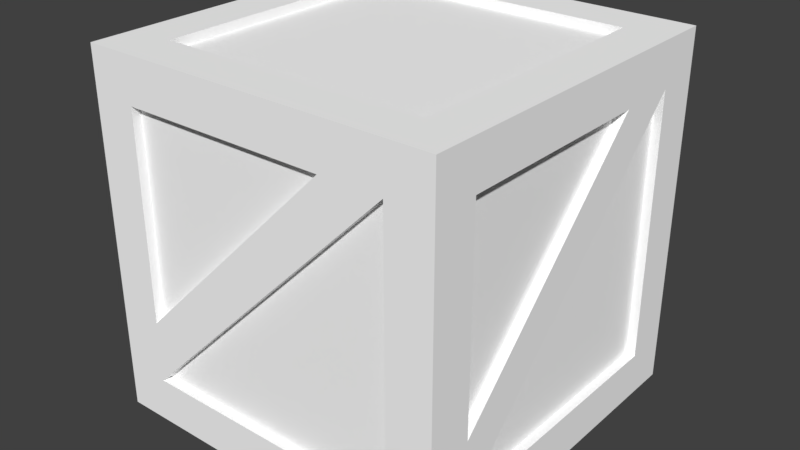 # Source: crate.blend  (saved by Blender 2.79.0; exported with 4.5.12 LTS)
import bpy
from mathutils import Matrix  # noqa: F401  (used for matrix-valued properties, if any)

bpy.ops.wm.read_factory_settings(use_empty=True)
scene = bpy.context.scene
scene.name = 'Scene'

# ---- collections
col_collection_1 = bpy.data.collections.new('Collection 1'); scene.collection.children.link(col_collection_1)

# ---- materials (node trees are filled in below, after node groups)
mat_wood = bpy.data.materials.new('Wood')
mat_wood.alpha_threshold = 0.0
mat_wood.use_transparent_shadow = False
mat_wood.preview_render_type = 'CUBE'
mat_wood.diffuse_color = (1.0, 1.0, 1.0, 1.0)
mat_wood.roughness = 0.5
mat_wood.specular_intensity = 0.0

# ---- material node trees

# ---- world
world_world = bpy.data.worlds.new('World'); scene.world = world_world
world_world.color = (0.05088, 0.05088, 0.05088)
world_world.use_sun_shadow = False
world_world.sun_shadow_jitter_overblur = 0.0
world_world.cycles.sampling_method = 'MANUAL'

# ---- meshes
me_crate = bpy.data.meshes.new('Crate')
me_crate.from_pydata([(-1.0, -1.0, -1.0), (-1.0, -1.0, 1.0), (-1.0, 1.0, -1.0), (-1.0, 1.0, 1.0), (1.0, -1.0, -1.0), (1.0, -1.0, 1.0), (1.0, 1.0, -1.0), (1.0, 1.0, 1.0), (-1.0, -1.0, -0.75), (-1.0, 1.0, -0.75), (1.0, 1.0, -0.75), (1.0, -1.0, -0.75), (-1.0, -1.0, 0.75), (-1.0, 1.0, 0.75), (1.0, 1.0, 0.75), (1.0, -1.0, 0.75), (-0.75, 1.0, -1.0), (-0.75, 1.0, 1.0), (-0.75, -1.0, -1.0), (-0.75, -1.0, 1.0), (-0.75, -1.0, -0.75), (-0.75, 1.0, -0.75), (-0.75, -1.0, 0.75), (-0.75, 1.0, 0.75), (0.75, 1.0, 1.0), (0.75, -1.0, -1.0), (0.75, 1.0, -0.75), (0.75, 1.0, 0.75), (0.75, 1.0, -1.0), (0.75, -1.0, 1.0), (0.75, -1.0, -0.75), (0.75, -1.0, 0.75), (-1.0, 0.75, -1.0), (-1.0, 0.75, 1.0), (1.0, 0.75, -1.0), (1.0, 0.75, 1.0), (1.0, 0.75, -0.75), (-1.0, 0.75, -0.75), (1.0, 0.75, 0.75), (-1.0, 0.75, 0.75), (-0.75, 0.75, 1.0), (-0.75, 0.75, -1.0), (0.75, 0.75, 1.0), (0.75, 0.75, -1.0), (-1.0, -0.75, -1.0), (1.0, -0.75, 1.0), (1.0, -0.75, -0.75), (1.0, -0.75, 0.75), (-0.75, -0.75, 1.0), (-0.75, -0.75, -1.0), (0.75, -0.75, 1.0), (0.75, -0.75, -1.0), (-1.0, -0.75, 1.0), (1.0, -0.75, -1.0), (-1.0, -0.75, -0.75), (-1.0, -0.75, 0.75), (-0.75, -1.0, -0.4044), (0.4063, -1.0, 0.75), (1.0, 0.4063, 0.75), (1.0, -0.75, -0.4118), (-0.75, 1.0, 0.4118), (0.4063, 1.0, -0.75), (-1.0, -0.75, 0.4118), (-1.0, 0.4063, -0.75), (0.75, -0.95, -0.75), (0.75, -0.95, 0.75), (-0.75, -0.95, -0.75), (-0.75, 0.95, -0.75), (-0.75, 0.95, 0.4118), (0.4063, 0.95, -0.75), (-0.95, -0.75, -0.75), (-0.95, -0.75, 0.4118), (-0.95, 0.4063, -0.75), (-0.75, 0.75, -0.95), (0.75, 0.75, -0.95), (0.75, -0.75, -0.95), (-0.75, -0.75, -0.95), (0.75, 0.75, 0.95), (-0.75, 0.75, 0.95), (-0.75, -0.75, 0.95), (0.75, -0.75, 0.95), (0.95, 0.75, -0.75), (0.95, 0.75, 0.75), (0.95, -0.75, -0.75), (-0.75, -0.95, -0.4044), (0.4063, -0.95, 0.75), (-0.75, -0.95, 0.75), (0.95, -0.75, -0.4118), (0.95, 0.4063, 0.75), (0.95, -0.75, 0.75), (0.75, 0.95, -0.75), (-0.75, 0.95, 0.75), (0.75, 0.95, 0.75), (-0.95, 0.75, -0.75), (-0.95, -0.75, 0.75), (-0.95, 0.75, 0.75)], [], [(20, 56, 22, 12, 8), (46, 59, 47, 15, 11), (26, 27, 14, 10), (37, 39, 13, 9), (9, 13, 23, 60, 21), (33, 3, 13, 39, 55, 12, 1, 52), (45, 5, 15, 47, 58, 38, 14, 7, 35), (7, 24, 17, 3, 33, 40, 42, 35), (46, 11, 4, 53, 34, 6, 10, 36), (11, 15, 31, 30), (51, 53, 4, 25, 18, 0, 44, 49), (10, 14, 38, 36), (26, 10, 6, 28, 16, 2, 9, 21, 61), (24, 7, 14, 27, 23, 13, 3, 17), (20, 8, 0, 18, 25, 4, 11, 30), (8, 12, 55, 62, 54), (35, 42, 50, 45), (32, 41, 49, 44), (40, 33, 52, 48), (43, 34, 53, 51), (20, 31, 57, 56), (46, 38, 58, 59), (61, 60, 23, 26), (63, 62, 55, 37), (64, 65, 66), (31, 65, 64, 30), (20, 66, 65, 31), (30, 64, 66, 20), (67, 68, 69), (60, 68, 67, 21), (61, 69, 68, 60), (21, 67, 69, 61), (70, 71, 72), (62, 71, 70, 54), (63, 72, 71, 62), (54, 70, 72, 63), (73, 74, 75, 76), (43, 74, 73, 41), (51, 75, 74, 43), (49, 76, 75, 51), (41, 73, 76, 49), (77, 78, 79, 80), (40, 78, 77, 42), (48, 79, 78, 40), (50, 80, 79, 48), (42, 77, 80, 50), (81, 82, 83), (38, 82, 81, 36), (46, 83, 82, 38), (36, 81, 83, 46), (84, 85, 86), (57, 85, 84, 56), (22, 86, 85, 57), (56, 84, 86, 22), (87, 88, 89), (58, 88, 87, 59), (47, 89, 88, 58), (59, 87, 89, 47), (90, 91, 92), (23, 91, 90, 26), (27, 92, 91, 23), (26, 90, 92, 27), (93, 94, 95), (55, 94, 93, 37), (39, 95, 94, 55), (37, 93, 95, 39), (19, 1, 12, 22, 57, 31, 15, 5, 29), (37, 9, 2, 32, 44, 0, 8, 54, 63), (48, 52, 1, 19, 29, 5, 45, 50), (16, 28, 6, 34, 43, 41, 32, 2)])
_uv = me_crate.uv_layers.new(name='UVMap')
_uv.uv.foreach_set('vector', [0.4688, 0.4688, 0.4688, 0.4256, 0.4688, 0.2813, 0.5, 0.2813, 0.5, 0.4688, 0.2188, 0.5312, 0.1765, 0.5312, 0.03133, 0.5312, 0.03133, 0.5, 0.2188, 0.5, 0.2813, 0.7812, 0.2813, 0.9687, 0.25, 0.9687, 0.25, 0.7812, 0.5312, 0.7187, 0.7187, 0.7187, 0.7187, 0.75, 0.5312, 0.75, 0.5, 0.7812, 0.5, 0.9687, 0.4688, 0.9687, 0.4688, 0.9264, 0.4688, 0.7812, 0.75, 0.7187, 0.75, 0.75, 0.7187, 0.75, 0.7187, 0.7187, 0.7187, 0.5312, 0.7187, 0.5, 0.75, 0.5, 0.75, 0.5312, 8.661e-05, 0.5312, 8.661e-05, 0.5, 0.03133, 0.5, 0.03133, 0.5312, 0.03133, 0.6758, 0.03133, 0.7187, 0.03133, 0.75, 8.672e-05, 0.75, 8.672e-05, 0.7187, 0.25, 8.667e-05, 0.2813, 8.672e-05, 0.4688, 8.669e-05, 0.5, 8.658e-05, 0.5, 0.03133, 0.4688, 0.03133, 0.2813, 0.03133, 0.25, 0.03133, 0.2188, 0.5312, 0.2188, 0.5, 0.25, 0.5, 0.25, 0.5312, 0.25, 0.7187, 0.25, 0.75, 0.2188, 0.75, 0.2188, 0.7187, 0.25, 0.4688, 0.25, 0.2813, 0.2813, 0.2813, 0.2813, 0.4688, 0.2813, 0.5312, 0.25, 0.5312, 0.25, 0.5, 0.2813, 0.5, 0.4688, 0.5, 0.5, 0.5, 0.5, 0.5312, 0.4688, 0.5312, 0.2188, 0.75, 0.03133, 0.75, 0.03133, 0.7187, 0.2188, 0.7187, 0.2813, 0.7812, 0.25, 0.7812, 0.25, 0.75, 0.2813, 0.75, 0.4688, 0.75, 0.5, 0.75, 0.5, 0.7812, 0.4688, 0.7812, 0.3242, 0.7812, 0.2813, 0.9999, 0.25, 0.9999, 0.25, 0.9687, 0.2813, 0.9687, 0.4688, 0.9687, 0.5, 0.9687, 0.5, 0.9999, 0.4688, 0.9999, 0.4688, 0.4688, 0.5, 0.4688, 0.5, 0.5, 0.4688, 0.5, 0.2813, 0.5, 0.25, 0.5, 0.25, 0.4688, 0.2813, 0.4688, 0.5312, 0.5, 0.7187, 0.5, 0.7187, 0.5312, 0.6764, 0.5312, 0.5312, 0.5312, 0.25, 0.03133, 0.2813, 0.03133, 0.2813, 0.2188, 0.25, 0.2188, 0.5, 0.7187, 0.4688, 0.7187, 0.4688, 0.5312, 0.5, 0.5312, 0.4688, 0.03133, 0.5, 0.03133, 0.5, 0.2188, 0.4688, 0.2188, 0.2813, 0.7187, 0.25, 0.7187, 0.25, 0.5312, 0.2813, 0.5312, 0.4688, 0.4688, 0.2813, 0.2813, 0.3242, 0.2813, 0.4688, 0.4256, 0.2188, 0.5312, 0.03133, 0.7187, 0.03133, 0.6758, 0.1765, 0.5312, 0.3242, 0.7812, 0.4688, 0.9264, 0.4688, 0.9687, 0.2813, 0.7812, 0.5312, 0.6758, 0.6764, 0.5312, 0.7187, 0.5312, 0.5312, 0.7187, 0.2813, 0.4688, 0.2813, 0.2813, 0.4688, 0.4688, 0.2813, 0.2813, 0.2813, 0.2813, 0.2813, 0.4688, 0.2813, 0.4688, 0.4688, 0.4688, 0.4688, 0.4688, 0.2813, 0.2813, 0.2813, 0.2813, 0.2813, 0.4688, 0.2813, 0.4688, 0.4688, 0.4688, 0.4688, 0.4688, 0.4688, 0.7812, 0.4688, 0.9264, 0.3242, 0.7812, 0.4688, 0.9264, 0.4688, 0.9264, 0.4688, 0.7812, 0.4688, 0.7812, 0.3242, 0.7812, 0.3242, 0.7812, 0.4688, 0.9264, 0.4688, 0.9264, 0.4688, 0.7812, 0.4688, 0.7812, 0.3242, 0.7812, 0.3242, 0.7812, 0.5312, 0.5312, 0.6764, 0.5312, 0.5312, 0.6758, 0.6764, 0.5312, 0.6764, 0.5312, 0.5312, 0.5312, 0.5312, 0.5312, 0.5312, 0.6758, 0.5312, 0.6758, 0.6764, 0.5312, 0.6764, 0.5312, 0.5312, 0.5312, 0.5312, 0.5312, 0.5312, 0.6758, 0.5312, 0.6758, 0.4688, 0.7187, 0.2813, 0.7187, 0.2813, 0.5312, 0.4688, 0.5312, 0.2813, 0.7187, 0.2813, 0.7187, 0.4688, 0.7187, 0.4688, 0.7187, 0.2813, 0.5312, 0.2813, 0.5312, 0.2813, 0.7187, 0.2813, 0.7187, 0.4688, 0.5312, 0.4688, 0.5312, 0.2813, 0.5312, 0.2813, 0.5312, 0.4688, 0.7187, 0.4688, 0.7187, 0.4688, 0.5312, 0.4688, 0.5312, 0.2813, 0.03133, 0.4688, 0.03133, 0.4688, 0.2188, 0.2813, 0.2188, 0.4688, 0.03133, 0.4688, 0.03133, 0.2813, 0.03133, 0.2813, 0.03133, 0.4688, 0.2188, 0.4688, 0.2188, 0.4688, 0.03133, 0.4688, 0.03133, 0.2813, 0.2188, 0.2813, 0.2188, 0.4688, 0.2188, 0.4688, 0.2188, 0.2813, 0.03133, 0.2813, 0.03133, 0.2813, 0.2188, 0.2813, 0.2188, 0.2188, 0.7187, 0.03133, 0.7187, 0.2188, 0.5312, 0.03133, 0.7187, 0.03133, 0.7187, 0.2188, 0.7187, 0.2188, 0.7187, 0.2188, 0.5312, 0.2188, 0.5312, 0.03133, 0.7187, 0.03133, 0.7187, 0.2188, 0.7187, 0.2188, 0.7187, 0.2188, 0.5312, 0.2188, 0.5312, 0.4688, 0.4256, 0.3242, 0.2813, 0.4688, 0.2813, 0.3242, 0.2813, 0.3242, 0.2813, 0.4688, 0.4256, 0.4688, 0.4256, 0.4688, 0.2813, 0.4688, 0.2813, 0.3242, 0.2813, 0.3242, 0.2813, 0.4688, 0.4256, 0.4688, 0.4256, 0.4688, 0.2813, 0.4688, 0.2813, 0.1765, 0.5312, 0.03133, 0.6758, 0.03133, 0.5312, 0.03133, 0.6758, 0.03133, 0.6758, 0.1765, 0.5312, 0.1765, 0.5312, 0.03133, 0.5312, 0.03133, 0.5312, 0.03133, 0.6758, 0.03133, 0.6758, 0.1765, 0.5312, 0.1765, 0.5312, 0.03133, 0.5312, 0.03133, 0.5312, 0.2813, 0.7812, 0.4688, 0.9687, 0.2813, 0.9687, 0.4688, 0.9687, 0.4688, 0.9687, 0.2813, 0.7812, 0.2813, 0.7812, 0.2813, 0.9687, 0.2813, 0.9687, 0.4688, 0.9687, 0.4688, 0.9687, 0.2813, 0.7812, 0.2813, 0.7812, 0.2813, 0.9687, 0.2813, 0.9687, 0.5312, 0.7187, 0.7187, 0.5312, 0.7187, 0.7187, 0.7187, 0.5312, 0.7187, 0.5312, 0.5312, 0.7187, 0.5312, 0.7187, 0.7187, 0.7187, 0.7187, 0.7187, 0.7187, 0.5312, 0.7187, 0.5312, 0.5312, 0.7187, 0.5312, 0.7187, 0.7187, 0.7187, 0.7187, 0.7187, 0.4688, 0.25, 0.5, 0.25, 0.5, 0.2813, 0.4688, 0.2813, 0.3242, 0.2813, 0.2813, 0.2813, 0.25, 0.2813, 0.25, 0.25, 0.2813, 0.25, 0.5312, 0.7187, 0.5312, 0.75, 0.5, 0.75, 0.5, 0.7187, 0.5, 0.5312, 0.5, 0.5, 0.5312, 0.5, 0.5312, 0.5312, 0.5312, 0.6758, 0.4688, 0.2188, 0.5, 0.2188, 0.5, 0.25, 0.4688, 0.25, 0.2813, 0.25, 0.25, 0.25, 0.25, 0.2188, 0.2813, 0.2188, 0.4688, 0.75, 0.2813, 0.75, 0.25, 0.75, 0.25, 0.7187, 0.2813, 0.7187, 0.4688, 0.7187, 0.5, 0.7187, 0.5, 0.75])
me_crate.materials.append(mat_wood)
me_crate.use_remesh_preserve_volume = False
me_crate.use_remesh_preserve_attributes = False
me_crate.use_mirror_vertex_groups = False
me_crate.update()

# ---- objects
ob_crate = bpy.data.objects.new('Crate', me_crate)

# ---- transforms, parenting, visibility, modifiers, constraints
ob_crate.location = (0.0, 0.0, 0.0)
ob_crate.lineart.crease_threshold = 0.0
_m = ob_crate.modifiers.new('EdgeSplit', 'EDGE_SPLIT')
_m.split_angle = 0.7854
_m.use_edge_sharp = False

# ---- collection membership
col_collection_1.objects.link(ob_crate)

# ---- scene / render settings (as saved in the file)
scene.frame_start = 1; scene.frame_end = 250; scene.frame_set(1)
scene.render.engine = 'BLENDER_EEVEE_NEXT'
scene.render.resolution_percentage = 50
scene.render.dither_intensity = 0.0
scene.cycles.use_denoising = False
scene.cycles.samples = 128
scene.cycles.sampling_pattern = 'TABULATED_SOBOL'
scene.cycles.use_adaptive_sampling = False
scene.cycles.use_light_tree = False
scene.cycles.blur_glossy = 0.0
scene.cycles.sample_clamp_indirect = 0.0
scene.view_settings.view_transform = 'Standard'
bpy.context.view_layer.update()

# ---- added for rendering (the .blend has no active camera and no usable light): camera, sun
cam_auto = bpy.data.cameras.new('AutoCamera')
cam_auto.lens = 50.0
cam_auto.sensor_width = 36.0
cam_auto.clip_end = 1000.0
ob_auto_camera = bpy.data.objects.new('AutoCamera', cam_auto)
scene.collection.objects.link(ob_auto_camera)
ob_auto_camera.location = (3.20507, -3.84609, 2.56406)
ob_auto_camera.rotation_euler = (1.09748, -7.21219e-08, 0.694738)
scene.camera = ob_auto_camera
light_auto_sun = bpy.data.lights.new('AutoSun', 'SUN')
light_auto_sun.energy = 3.0
light_auto_sun.angle = 0.0523599
ob_auto_sun = bpy.data.objects.new('AutoSun', light_auto_sun)
scene.collection.objects.link(ob_auto_sun)
ob_auto_sun.rotation_euler = (0.872665, 0.174533, 0.523599)
bpy.context.view_layer.update()
